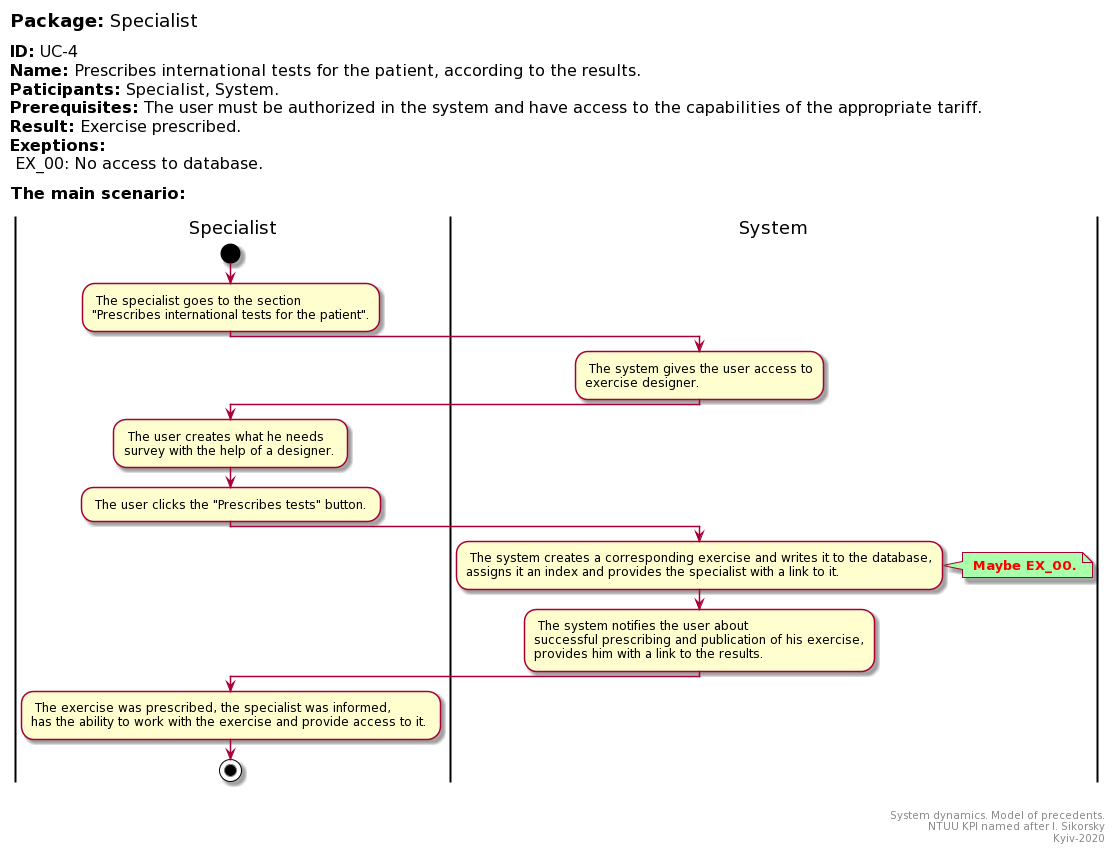

The diagram above was rendered by PlantUML. Its source (embedded in the PNG):
@startuml
left header
<font color=000 size=18><b>Package:</b> Specialist

<font color=000 size=16><b>ID:</b> UC-4
<font color=000 size=16><b>Name:</b> Prescribes international tests for the patient, according to the results.
<font color=000 size=16><b>Paticipants:</b> Specialist, System.
<font color=000 size=16><b>Prerequisites:</b> The user must be authorized in the system and have access to the capabilities of the appropriate tariff.
<font color=000 size=16><b>Result:</b> Exercise prescribed.
<font color=000 size=16><b>Exeptions:</b>
<font color=000 size=16> EX_00: No access to database.

<font color=000 size=16><b>The main scenario:</b>

end header

|Specialist|
start
: The specialist goes to the section
"Prescribes international tests for the patient".;
|System|
: The system gives the user access to
exercise designer.;

|Specialist|

: The user creates what he needs
survey with the help of a designer. ;

: The user clicks the "Prescribes tests" button. ;

|System|

: The system creates a corresponding exercise and writes it to the database,
assigns it an index and provides the specialist with a link to it.;

note right #aaffaa
<font color=red><b> Maybe EX_00.
end note

: The system notifies the user about
successful prescribing and publication of his exercise,
provides him with a link to the results. ;

|Specialist|

: The exercise was prescribed, the specialist was informed,
has the ability to work with the exercise and provide access to it. ;


stop;

right footer


System dynamics. Model of precedents.
NTUU KPI named after I. Sikorsky
Kyiv-2020
end footer
@enduml